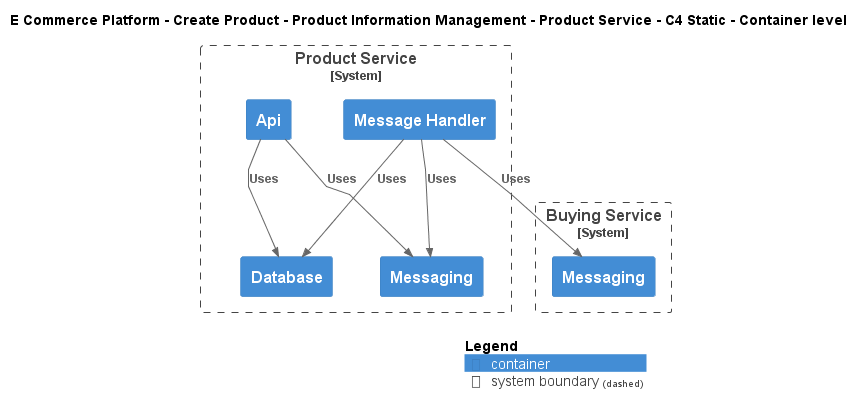

The diagram above was rendered by PlantUML. Its source (embedded in the PNG):
@startuml
!include ..\..\..\..\..\.c4s\C4_Container.puml

AddElementTag("c4interflow:lifecycle:new", $bgColor=green, $fontColor=#ffffff, $borderColor=green, $shadowing="False")
AddElementTag("c4interflow:lifecycle:changed", $bgColor=orange, $fontColor=#ffffff, $borderColor=orange, $shadowing="False")
AddElementTag("c4interflow:lifecycle:removed", $bgColor=red, $fontColor=#ffffff, $borderColor=red, $shadowing="False")

AddRelTag("c4interflow:lifecycle:new", $textColor=green, $lineColor=green)
AddRelTag("c4interflow:lifecycle:changed", $textColor=orange, $lineColor=orange)
AddRelTag("c4interflow:lifecycle:removed", $textColor=red, $lineColor=red)

SHOW_PERSON_PORTRAIT()
LAYOUT_TOP_DOWN()

skinparam linetype polyline

title E Commerce Platform - Create Product - Product Information Management - Product Service - C4 Static - Container level


System_Boundary(ECommercePlatform.CreateProduct.ProductInformationManagement.SoftwareSystems.ProductService, "Product Service") {
    Container(ECommercePlatform.CreateProduct.ProductInformationManagement.SoftwareSystems.ProductService.Containers.Api, "Api", "", "")
    Container(ECommercePlatform.CreateProduct.ProductInformationManagement.SoftwareSystems.ProductService.Containers.Database, "Database", "", "")
    Container(ECommercePlatform.CreateProduct.ProductInformationManagement.SoftwareSystems.ProductService.Containers.Messaging, "Messaging", "", "")
    Container(ECommercePlatform.CreateProduct.ProductInformationManagement.SoftwareSystems.ProductService.Containers.MessageHandler, "Message Handler", "", "")
}

System_Boundary(ECommercePlatform.CreateProduct.BuyingAndMerchandising.SoftwareSystems.BuyingService, "Buying Service") {
    Container(ECommercePlatform.CreateProduct.BuyingAndMerchandising.SoftwareSystems.BuyingService.Containers.Messaging, "Messaging", "", "")
}

Rel(ECommercePlatform.CreateProduct.ProductInformationManagement.SoftwareSystems.ProductService.Containers.Api, ECommercePlatform.CreateProduct.ProductInformationManagement.SoftwareSystems.ProductService.Containers.Database, "Uses")
Rel(ECommercePlatform.CreateProduct.ProductInformationManagement.SoftwareSystems.ProductService.Containers.Api, ECommercePlatform.CreateProduct.ProductInformationManagement.SoftwareSystems.ProductService.Containers.Messaging, "Uses")
Rel(ECommercePlatform.CreateProduct.ProductInformationManagement.SoftwareSystems.ProductService.Containers.MessageHandler, ECommercePlatform.CreateProduct.BuyingAndMerchandising.SoftwareSystems.BuyingService.Containers.Messaging, "Uses")
Rel(ECommercePlatform.CreateProduct.ProductInformationManagement.SoftwareSystems.ProductService.Containers.MessageHandler, ECommercePlatform.CreateProduct.ProductInformationManagement.SoftwareSystems.ProductService.Containers.Database, "Uses")
Rel(ECommercePlatform.CreateProduct.ProductInformationManagement.SoftwareSystems.ProductService.Containers.MessageHandler, ECommercePlatform.CreateProduct.ProductInformationManagement.SoftwareSystems.ProductService.Containers.Messaging, "Uses")


SHOW_LEGEND()
@enduml